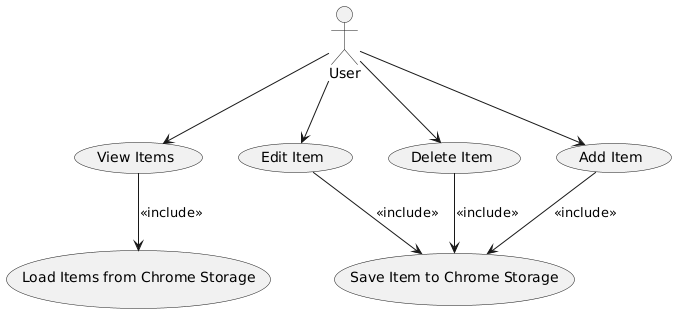

The diagram above was rendered by PlantUML. Its source (embedded in the PNG):
@startuml
actor User

usecase "Add Item" as UC_Add
usecase "View Items" as UC_View
usecase "Edit Item" as UC_Edit
usecase "Delete Item" as UC_Delete
usecase "Save Item to Chrome Storage" as UC_Save
usecase "Load Items from Chrome Storage" as UC_Load

User --> UC_Add
User --> UC_View
User --> UC_Edit
User --> UC_Delete
UC_Add --> UC_Save : <<include>>
UC_Edit --> UC_Save : <<include>>
UC_Delete --> UC_Save : <<include>>
UC_View --> UC_Load : <<include>>
@enduml